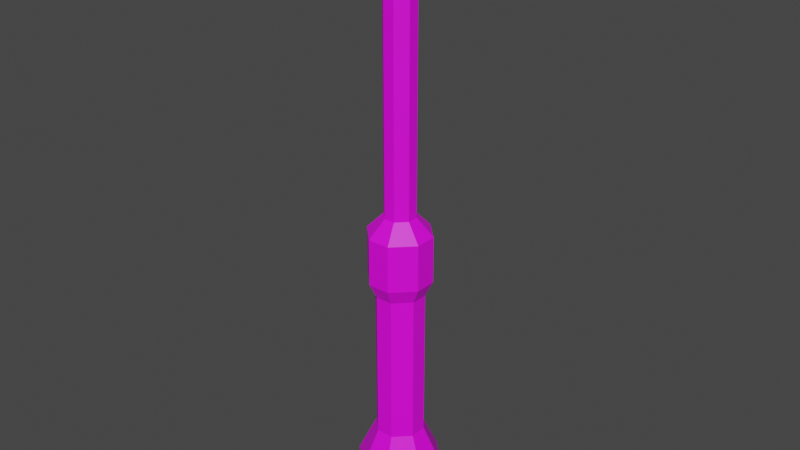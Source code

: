 # Source: props_practice.blend  (saved by Blender 3.4.6; exported with 4.5.12 LTS)
import bpy
from mathutils import Matrix  # noqa: F401  (used for matrix-valued properties, if any)

bpy.ops.wm.read_factory_settings(use_empty=True)
scene = bpy.context.scene
scene.name = 'Scene'

# ---- collections
col_collection = bpy.data.collections.new('Collection'); scene.collection.children.link(col_collection)

# ---- images (referenced by path relative to the original .blend; pixels are not part of the script)
import os
ASSET_DIR = os.environ.get("B2B_ASSET_DIR", "")  # directory of the original .blend (textures are referenced by path, not embedded)
HERE = os.path.dirname(os.path.abspath(__file__))  # packed textures are extracted next to this script under _unpacked/

def load_image(name, relpath, width, height, colorspace="sRGB"):
    """Load a texture the original file referenced (path relative to the .blend, or extracted next to this script)."""
    p = next((c for c in (os.path.join(HERE, relpath), os.path.join(ASSET_DIR, relpath)) if relpath and os.path.exists(c)), "")
    if p:
        img = bpy.data.images.load(p, check_existing=True)
        img.name = name
    else:  # same state as the original file: an image datablock whose file is absent (Cycles renders it pink)
        img = bpy.data.images.new(name, width, height)
        img.source = "FILE"
        img.filepath = "//" + (relpath or name)
    img.colorspace_settings.name = colorspace
    return img
img_untitled = load_image('Untitled', '', 4096, 4096, 'sRGB')

# ---- materials (node trees are filled in below, after node groups)
mat_material_001 = bpy.data.materials.new('Material.001')
mat_material_001.use_transparent_shadow = False

# ---- material node trees
mat_material_001.use_nodes = True; mat_material_001.node_tree.nodes.clear()
_N = mat_material_001.node_tree.nodes; _L = mat_material_001.node_tree.links
n0 = _N.new('ShaderNodeBsdfPrincipled'); n0.name = 'Principled BSDF'; n0.location = (10, 300)
n0.distribution = 'GGX'
n0.subsurface_method = 'RANDOM_WALK_SKIN'
n0.inputs[3].default_value = 1.45
n0.inputs[27].default_value = (0.0, 0.0, 0.0, 1.0)
n0.inputs[28].default_value = 1.0
n1 = _N.new('ShaderNodeOutputMaterial'); n1.name = 'Material Output'; n1.location = (300, 300)
n2 = _N.new('ShaderNodeTexImage'); n2.name = 'Image Texture'; n2.location = (-280, 280)
n2.image = img_untitled
_L.new(n0.outputs[0], n1.inputs[0])
_L.new(n2.outputs[0], n0.inputs[0])
n1.is_active_output = True

# ---- world
world_world = bpy.data.worlds.new('World'); scene.world = world_world
world_world.use_nodes = True; world_world.node_tree.nodes.clear()
_N = world_world.node_tree.nodes; _L = world_world.node_tree.links
n0 = _N.new('ShaderNodeOutputWorld'); n0.name = 'World Output'; n0.location = (300, 300)
n1 = _N.new('ShaderNodeBackground'); n1.name = 'Background'; n1.location = (10, 300)
n1.inputs[0].default_value = (0.05088, 0.05088, 0.05088, 1.0)
_L.new(n1.outputs[0], n0.inputs[0])
n0.is_active_output = True
world_world.color = (0.05088, 0.05088, 0.05088)
world_world.use_sun_shadow = False
world_world.sun_shadow_jitter_overblur = 0.0

# ---- meshes
me_cube_001 = bpy.data.meshes.new('Cube.001')
me_cube_001.from_pydata([(-0.3636, -1.0, 0.0), (-1.0, -0.3636, 0.0), (-1.0, -0.3636, 1.0), (-0.3636, -1.0, 1.0), (-1.0, 0.3636, 0.0), (-0.3636, 1.0, 0.0), (-0.3636, 1.0, 1.0), (-1.0, 0.3636, 1.0), (1.0, -0.3636, 0.0), (0.3636, -1.0, 0.0), (0.3636, -1.0, 1.0), (1.0, -0.3636, 1.0), (0.3636, 1.0, 0.0), (1.0, 0.3636, 0.0), (1.0, 0.3636, 1.0), (0.3636, 1.0, 1.0), (-0.2051, -0.5642, 2.0), (-0.5642, -0.2051, 2.0), (-0.5642, 0.2051, 2.0), (-0.2051, 0.5642, 2.0), (0.2051, 0.5642, 2.0), (0.5642, 0.2051, 2.0), (0.5642, -0.2051, 2.0), (0.2051, -0.5642, 2.0), (-0.2051, -0.5642, 5.684), (-0.5642, -0.2051, 5.684), (-0.5642, 0.2051, 5.684), (-0.2051, 0.5642, 5.684), (0.2051, 0.5642, 5.684), (0.5642, 0.2051, 5.684), (0.5642, -0.2051, 5.684), (0.2051, -0.5642, 5.684), (-0.2673, -0.7353, 6.061), (-0.7353, -0.2673, 6.061), (-0.7353, 0.2673, 6.061), (-0.2673, 0.7353, 6.061), (0.2673, 0.7353, 6.061), (0.7353, 0.2673, 6.061), (0.7353, -0.2673, 6.061), (0.2673, -0.7353, 6.061), (-0.2673, -0.7353, 7.19), (-0.7353, -0.2673, 7.19), (-0.7353, 0.2673, 7.19), (-0.2673, 0.7353, 7.19), (0.2673, 0.7353, 7.19), (0.7353, 0.2673, 7.19), (0.7353, -0.2673, 7.19), (0.2673, -0.7353, 7.19), (-0.1316, -0.3621, 7.601), (-0.3621, -0.1316, 7.601), (-0.3621, 0.1316, 7.601), (-0.1316, 0.3621, 7.601), (0.1316, 0.3621, 7.601), (0.3621, 0.1316, 7.601), (0.3621, -0.1316, 7.601), (0.1316, -0.3621, 7.601), (-0.1316, -0.3621, 12.6), (-0.3621, -0.1316, 12.6), (-0.3621, 0.1316, 12.6), (-0.1316, 0.3621, 12.6), (0.1316, 0.3621, 12.6), (0.3621, 0.1316, 12.6), (0.3621, -0.1316, 12.6), (0.1316, -0.3621, 12.6), (-0.3919, -1.078, 14.31), (-1.078, -0.3919, 14.31), (-1.078, 0.3919, 14.31), (-0.3919, 1.078, 14.31), (0.3919, 1.078, 14.31), (1.078, 0.3919, 14.31), (1.078, -0.3919, 14.31), (0.3919, -1.078, 14.31), (-0.2155, -0.5927, 14.72), (-0.5927, -0.2155, 14.72), (-0.5927, 0.2155, 14.72), (-0.2155, 0.5927, 14.72), (0.2155, 0.5927, 14.72), (0.5927, 0.2155, 14.72), (0.5927, -0.2155, 14.72), (0.2155, -0.5927, 14.72), (-1.311e-06, -4.917e-07, 14.72)], [], [(9, 10, 3, 0), (13, 14, 11, 8), (15, 6, 19, 20), (1, 2, 7, 4), (5, 6, 15, 12), (0, 3, 2, 1), (6, 5, 4, 7), (14, 13, 12, 15), (10, 9, 8, 11), (23, 22, 30, 31), (10, 11, 22, 23), (3, 10, 23, 16), (14, 15, 20, 21), (6, 7, 18, 19), (2, 3, 16, 17), (11, 14, 21, 22), (7, 2, 17, 18), (28, 27, 35, 36), (19, 18, 26, 27), (22, 21, 29, 30), (18, 17, 25, 26), (21, 20, 28, 29), (17, 16, 24, 25), (20, 19, 27, 28), (16, 23, 31, 24), (34, 33, 41, 42), (24, 31, 39, 32), (31, 30, 38, 39), (27, 26, 34, 35), (30, 29, 37, 38), (26, 25, 33, 34), (29, 28, 36, 37), (25, 24, 32, 33), (46, 45, 53, 54), (37, 36, 44, 45), (33, 32, 40, 41), (36, 35, 43, 44), (32, 39, 47, 40), (39, 38, 46, 47), (35, 34, 42, 43), (38, 37, 45, 46), (48, 55, 63, 56), (42, 41, 49, 50), (45, 44, 52, 53), (41, 40, 48, 49), (44, 43, 51, 52), (40, 47, 55, 48), (47, 46, 54, 55), (43, 42, 50, 51), (57, 56, 64, 65), (55, 54, 62, 63), (51, 50, 58, 59), (54, 53, 61, 62), (50, 49, 57, 58), (53, 52, 60, 61), (49, 48, 56, 57), (52, 51, 59, 60), (70, 69, 77, 78), (60, 59, 67, 68), (56, 63, 71, 64), (63, 62, 70, 71), (59, 58, 66, 67), (62, 61, 69, 70), (58, 57, 65, 66), (61, 60, 68, 69), (77, 80, 78), (66, 65, 73, 74), (69, 68, 76, 77), (65, 64, 72, 73), (68, 67, 75, 76), (64, 71, 79, 72), (71, 70, 78, 79), (67, 66, 74, 75), (73, 80, 74), (74, 80, 75), (78, 80, 79), (75, 80, 76), (79, 80, 72), (76, 80, 77), (72, 80, 73)])
_uv = me_cube_001.uv_layers.new(name='UVMap')
_uv.uv.foreach_set('vector', [0.0001707, 0.06587, 0.07317, 0.06587, 0.07317, 0.1189, 0.0001707, 0.1189, 0.0001707, 0.4222, 0.07317, 0.4222, 0.07317, 0.4753, 0.0001707, 0.4753, 0.09403, 0.3599, 0.126, 0.3175, 0.1826, 0.3747, 0.1646, 0.3986, 0.0001707, 0.1846, 0.07317, 0.1846, 0.07317, 0.2377, 0.0001707, 0.2377, 0.0001707, 0.3034, 0.07317, 0.3034, 0.07317, 0.3565, 0.0001707, 0.3565, 0.0001707, 0.1189, 0.07317, 0.1189, 0.07317, 0.1846, 0.0001707, 0.1846, 0.07317, 0.3034, 0.0001707, 0.3034, 0.0001707, 0.2377, 0.07317, 0.2377, 0.07317, 0.4222, 0.0001707, 0.4222, 0.0001707, 0.3565, 0.07317, 0.3565, 0.07317, 0.06587, 0.0001707, 0.06587, 0.0001707, 0.0001707, 0.07317, 0.0001707, 0.4344, 0.6941, 0.3973, 0.6941, 0.3973, 0.4252, 0.4344, 0.4252, 0.3464, 0.2878, 0.397, 0.3297, 0.3355, 0.3816, 0.3069, 0.3579, 0.2968, 0.2687, 0.3464, 0.2878, 0.3069, 0.3579, 0.279, 0.3472, 0.07317, 0.4222, 0.09403, 0.3599, 0.1646, 0.3986, 0.1528, 0.4338, 0.126, 0.3175, 0.1802, 0.2804, 0.2132, 0.3537, 0.1826, 0.3747, 0.2312, 0.2658, 0.2968, 0.2687, 0.279, 0.3472, 0.242, 0.3455, 0.07317, 0.4753, 0.07317, 0.4222, 0.1528, 0.4338, 0.1528, 0.4637, 0.1802, 0.2804, 0.2312, 0.2658, 0.242, 0.3455, 0.2132, 0.3537, 0.687, 0.2647, 0.6825, 0.2943, 0.6519, 0.2943, 0.6578, 0.2557, 0.5684, 0.6941, 0.5313, 0.6941, 0.5313, 0.4252, 0.5684, 0.4252, 0.6654, 0.6941, 0.6354, 0.6941, 0.6354, 0.4252, 0.6654, 0.4252, 0.5313, 0.6941, 0.5014, 0.6941, 0.5014, 0.4252, 0.5313, 0.4252, 0.6354, 0.6941, 0.5984, 0.6941, 0.5984, 0.4252, 0.6354, 0.4252, 0.5014, 0.6941, 0.4643, 0.6941, 0.4643, 0.4252, 0.5014, 0.4252, 0.5984, 0.6941, 0.5684, 0.6941, 0.5684, 0.4252, 0.5984, 0.4252, 0.4643, 0.6941, 0.4344, 0.6941, 0.4344, 0.4252, 0.4643, 0.4252, 0.5812, 0.3056, 0.5527, 0.3322, 0.4964, 0.2721, 0.5249, 0.2454, 0.7318, 0.3813, 0.7596, 0.3926, 0.7523, 0.4223, 0.7162, 0.4076, 0.7596, 0.3926, 0.7966, 0.3946, 0.8006, 0.4249, 0.7523, 0.4223, 0.6825, 0.2943, 0.6892, 0.3308, 0.6606, 0.3418, 0.6519, 0.2943, 0.7261, 0.2115, 0.7043, 0.232, 0.6803, 0.213, 0.7088, 0.1863, 0.6892, 0.3308, 0.704, 0.3568, 0.6799, 0.3757, 0.6606, 0.3418, 0.7043, 0.232, 0.687, 0.2647, 0.6578, 0.2557, 0.6803, 0.213, 0.704, 0.3568, 0.7318, 0.3813, 0.7162, 0.4076, 0.6799, 0.3757, 0.6525, 0.1261, 0.624, 0.1528, 0.6036, 0.1164, 0.6176, 0.1033, 0.6803, 0.213, 0.645, 0.2459, 0.5887, 0.1858, 0.624, 0.1528, 0.5527, 0.3322, 0.5174, 0.3652, 0.4611, 0.3051, 0.4964, 0.2721, 0.645, 0.2459, 0.6165, 0.2726, 0.5602, 0.2124, 0.5887, 0.1858, 0.5174, 0.3652, 0.4889, 0.3919, 0.4326, 0.3317, 0.4611, 0.3051, 0.4889, 0.3919, 0.4536, 0.4249, 0.3973, 0.3647, 0.4326, 0.3317, 0.6165, 0.2726, 0.5812, 0.3056, 0.5249, 0.2454, 0.5602, 0.2124, 0.7088, 0.1863, 0.6803, 0.213, 0.624, 0.1528, 0.6525, 0.1261, 0.1292, 0.4756, 0.1484, 0.4756, 0.1484, 0.8406, 0.1292, 0.8406, 0.5084, 0.1139, 0.5018, 0.0754, 0.5434, 0.07831, 0.5466, 0.09725, 0.624, 0.1528, 0.5768, 0.163, 0.5803, 0.1215, 0.6036, 0.1164, 0.5018, 0.0754, 0.5192, 0.03033, 0.552, 0.05611, 0.5434, 0.07831, 0.5768, 0.163, 0.5398, 0.1506, 0.5621, 0.1153, 0.5803, 0.1215, 0.5192, 0.03033, 0.5499, 0.00626, 0.5671, 0.04426, 0.552, 0.05611, 0.5499, 0.00626, 0.5978, 0.0001707, 0.5907, 0.04126, 0.5671, 0.04426, 0.5398, 0.1506, 0.5084, 0.1139, 0.5466, 0.09725, 0.5621, 0.1153, 0.9476, 0.4051, 0.9561, 0.4274, 0.8387, 0.4969, 0.8137, 0.4307, 0.1484, 0.4756, 0.1722, 0.4756, 0.1722, 0.8406, 0.1484, 0.8406, 0.0624, 0.4756, 0.08619, 0.4756, 0.08619, 0.8406, 0.0624, 0.8406, 0.0001707, 0.4756, 0.01939, 0.4756, 0.01939, 0.8406, 0.0001707, 0.8406, 0.08619, 0.4756, 0.1054, 0.4756, 0.1054, 0.8406, 0.08619, 0.8406, 0.01939, 0.4756, 0.04318, 0.4756, 0.04318, 0.8406, 0.01939, 0.8406, 0.1054, 0.4756, 0.1292, 0.4756, 0.1292, 0.8406, 0.1054, 0.8406, 0.04318, 0.4756, 0.0624, 0.4756, 0.0624, 0.8406, 0.04318, 0.8406, 0.969, 0.1921, 0.9156, 0.2127, 0.911, 0.1648, 0.9403, 0.1535, 0.9634, 0.3469, 0.9529, 0.363, 0.8294, 0.3052, 0.8606, 0.2573, 0.9561, 0.4274, 0.9681, 0.4424, 0.8745, 0.5416, 0.8387, 0.4969, 0.9681, 0.4424, 0.9879, 0.4555, 0.9336, 0.5806, 0.8745, 0.5416, 0.9529, 0.363, 0.9467, 0.3859, 0.8109, 0.3736, 0.8294, 0.3052, 0.9998, 0.325, 0.9819, 0.3319, 0.9156, 0.2127, 0.969, 0.1921, 0.9467, 0.3859, 0.9476, 0.4051, 0.8137, 0.4307, 0.8109, 0.3736, 0.9819, 0.3319, 0.9634, 0.3469, 0.8606, 0.2573, 0.9156, 0.2127, 0.911, 0.1648, 0.9101, 0.1187, 0.9403, 0.1535, 0.8009, 0.08256, 0.828, 0.03218, 0.8628, 0.06551, 0.8479, 0.09321, 0.9156, 0.2127, 0.8468, 0.1958, 0.8731, 0.1555, 0.911, 0.1648, 0.828, 0.03218, 0.8912, 0.0001707, 0.8975, 0.04791, 0.8628, 0.06551, 0.8468, 0.1958, 0.809, 0.1529, 0.8523, 0.1319, 0.8731, 0.1555, 0.8912, 0.0001707, 0.9479, 0.008097, 0.9287, 0.05226, 0.8975, 0.04791, 0.9479, 0.008097, 0.9998, 0.05622, 0.9573, 0.07872, 0.9287, 0.05226, 0.809, 0.1529, 0.8009, 0.08256, 0.8479, 0.09321, 0.8523, 0.1319, 0.9092, 0.07271, 0.9101, 0.1187, 0.8799, 0.08402, 0.8799, 0.08402, 0.9101, 0.1187, 0.8641, 0.1196, 0.9403, 0.1535, 0.9101, 0.1187, 0.9561, 0.1179, 0.8641, 0.1196, 0.9101, 0.1187, 0.8754, 0.149, 0.9561, 0.1179, 0.9101, 0.1187, 0.9448, 0.08851, 0.8754, 0.149, 0.9101, 0.1187, 0.911, 0.1648, 0.9448, 0.08851, 0.9101, 0.1187, 0.9092, 0.07271])
me_cube_001.materials.append(mat_material_001)
me_cube_001.update()

# ---- objects
ob_cube = bpy.data.objects.new('Cube', me_cube_001)

# ---- transforms, parenting, visibility, modifiers, constraints
ob_cube.location = (0.0, 0.0, 0.0)

# ---- collection membership
col_collection.objects.link(ob_cube)

# ---- scene / render settings (as saved in the file)
scene.frame_start = 1; scene.frame_end = 250; scene.frame_set(1)
scene.render.engine = 'BLENDER_EEVEE_NEXT'
scene.cycles.sampling_pattern = 'TABULATED_SOBOL'
scene.cycles.use_light_tree = False
scene.view_settings.view_transform = 'Filmic'
bpy.context.view_layer.update()

# ---- added for rendering (the .blend has no active camera and no usable light): camera, sun
cam_auto = bpy.data.cameras.new('AutoCamera')
cam_auto.lens = 50.0
cam_auto.sensor_width = 36.0
cam_auto.clip_end = 1000.0
ob_auto_camera = bpy.data.objects.new('AutoCamera', cam_auto)
scene.collection.objects.link(ob_auto_camera)
ob_auto_camera.location = (13.9062, -16.6875, 18.4838)
ob_auto_camera.rotation_euler = (1.09748, -7.21219e-08, 0.694738)
scene.camera = ob_auto_camera
light_auto_sun = bpy.data.lights.new('AutoSun', 'SUN')
light_auto_sun.energy = 3.0
light_auto_sun.angle = 0.0523599
ob_auto_sun = bpy.data.objects.new('AutoSun', light_auto_sun)
scene.collection.objects.link(ob_auto_sun)
ob_auto_sun.rotation_euler = (0.872665, 0.174533, 0.523599)
bpy.context.view_layer.update()
